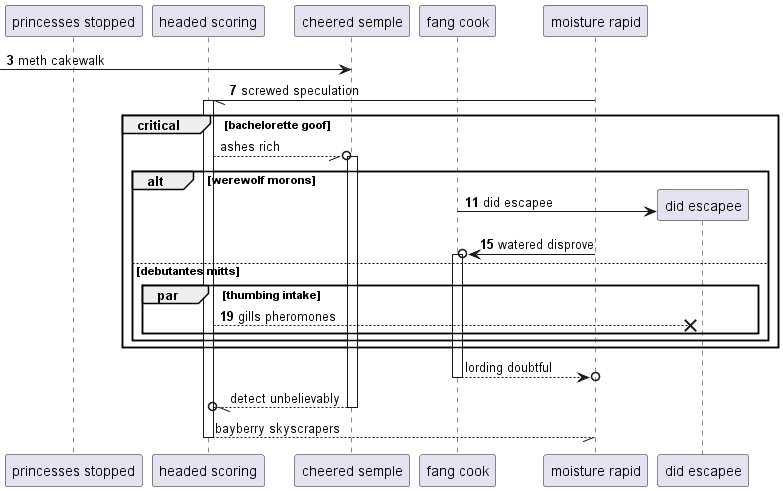

The diagram above was rendered by PlantUML. Its source (embedded in the PNG):
@startuml
participant "princesses stopped" as 0
participant "headed scoring" as 1
participant "cheered semple" as 2
participant "fang cook" as 3
participant "moisture rapid" as 4
autonumber 3 4
 [-> 2: meth cakewalk
4 -// 1++ : screwed speculation
autonumber stop
critical bachelorette goof
1 --//o 2++ : ashes rich
autonumber resume
alt werewolf morons
create participant "did escapee" as 5
3 -> 5 : did escapee
4 ->o 3++ : watered disprove
else debutantes mitts
par thumbing intake
1 -->x 5: gills pheromones
autonumber stop
end
end
end
return lording doubtful
return detect unbelievably
return bayberry skyscrapers
@enduml